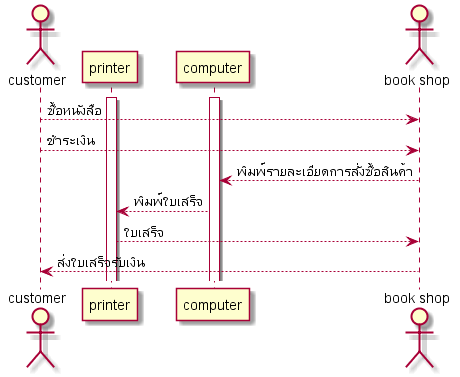

The diagram above was rendered by PlantUML. Its source (embedded in the PNG):
@startuml ใบเสร็จรับเงิน
actor customer
participant printer
activate computer
activate printer
participant computer
actor "book shop" as shop

customer --> shop :ซื้อหนังสือ
customer --> shop :ชำระเงิน
shop --> computer: พิมพ์รายละเอียดการสั่งซื้อสินค้า
computer --> printer : พิมพ์ใบเสร็จ
printer --> shop : ใบเสร็จ
shop --> customer: ส่งใบเสร็จรับเงิน


@enduml